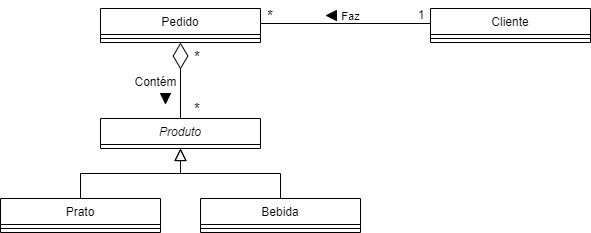

The diagram above was exported from draw.io. Its source (the exported page's mxGraphModel, read from the mxfile embedded in the PNG):
<mxGraphModel dx="1422" dy="794" grid="1" gridSize="10" guides="1" tooltips="1" connect="1" arrows="1" fold="1" page="1" pageScale="1" pageWidth="827" pageHeight="1169" math="0" shadow="0">
  <root>
    <mxCell id="WIyWlLk6GJQsqaUBKTNV-0" />
    <mxCell id="WIyWlLk6GJQsqaUBKTNV-1" parent="WIyWlLk6GJQsqaUBKTNV-0" />
    <mxCell id="zkfFHV4jXpPFQw0GAbJ--0" value="Produto" style="swimlane;fontStyle=2;align=center;verticalAlign=top;childLayout=stackLayout;horizontal=1;startSize=26;horizontalStack=0;resizeParent=1;resizeLast=0;collapsible=1;marginBottom=0;rounded=0;shadow=0;strokeWidth=1;" parent="WIyWlLk6GJQsqaUBKTNV-1" vertex="1">
      <mxGeometry x="220" y="280" width="160" height="30" as="geometry">
        <mxRectangle x="230" y="140" width="160" height="26" as="alternateBounds" />
      </mxGeometry>
    </mxCell>
    <mxCell id="zkfFHV4jXpPFQw0GAbJ--6" value="Prato" style="swimlane;fontStyle=0;align=center;verticalAlign=top;childLayout=stackLayout;horizontal=1;startSize=26;horizontalStack=0;resizeParent=1;resizeLast=0;collapsible=1;marginBottom=0;rounded=0;shadow=0;strokeWidth=1;" parent="WIyWlLk6GJQsqaUBKTNV-1" vertex="1">
      <mxGeometry x="120" y="360" width="160" height="34" as="geometry">
        <mxRectangle x="130" y="380" width="160" height="26" as="alternateBounds" />
      </mxGeometry>
    </mxCell>
    <mxCell id="zkfFHV4jXpPFQw0GAbJ--9" value="" style="line;html=1;strokeWidth=1;align=left;verticalAlign=middle;spacingTop=-1;spacingLeft=3;spacingRight=3;rotatable=0;labelPosition=right;points=[];portConstraint=eastwest;" parent="zkfFHV4jXpPFQw0GAbJ--6" vertex="1">
      <mxGeometry y="26" width="160" height="8" as="geometry" />
    </mxCell>
    <mxCell id="zkfFHV4jXpPFQw0GAbJ--12" value="" style="endArrow=block;endSize=10;endFill=0;shadow=0;strokeWidth=1;rounded=0;edgeStyle=elbowEdgeStyle;elbow=vertical;" parent="WIyWlLk6GJQsqaUBKTNV-1" source="zkfFHV4jXpPFQw0GAbJ--6" target="zkfFHV4jXpPFQw0GAbJ--0" edge="1">
      <mxGeometry width="160" relative="1" as="geometry">
        <mxPoint x="200" y="203" as="sourcePoint" />
        <mxPoint x="200" y="203" as="targetPoint" />
      </mxGeometry>
    </mxCell>
    <mxCell id="zkfFHV4jXpPFQw0GAbJ--13" value="Bebida&#10;" style="swimlane;fontStyle=0;align=center;verticalAlign=top;childLayout=stackLayout;horizontal=1;startSize=26;horizontalStack=0;resizeParent=1;resizeLast=0;collapsible=1;marginBottom=0;rounded=0;shadow=0;strokeWidth=1;" parent="WIyWlLk6GJQsqaUBKTNV-1" vertex="1">
      <mxGeometry x="320" y="360" width="160" height="34" as="geometry">
        <mxRectangle x="340" y="380" width="170" height="26" as="alternateBounds" />
      </mxGeometry>
    </mxCell>
    <mxCell id="zkfFHV4jXpPFQw0GAbJ--15" value="" style="line;html=1;strokeWidth=1;align=left;verticalAlign=middle;spacingTop=-1;spacingLeft=3;spacingRight=3;rotatable=0;labelPosition=right;points=[];portConstraint=eastwest;" parent="zkfFHV4jXpPFQw0GAbJ--13" vertex="1">
      <mxGeometry y="26" width="160" height="8" as="geometry" />
    </mxCell>
    <mxCell id="zkfFHV4jXpPFQw0GAbJ--16" value="" style="endArrow=block;endSize=10;endFill=0;shadow=0;strokeWidth=1;rounded=0;edgeStyle=elbowEdgeStyle;elbow=vertical;" parent="WIyWlLk6GJQsqaUBKTNV-1" source="zkfFHV4jXpPFQw0GAbJ--13" target="zkfFHV4jXpPFQw0GAbJ--0" edge="1">
      <mxGeometry width="160" relative="1" as="geometry">
        <mxPoint x="210" y="373" as="sourcePoint" />
        <mxPoint x="310" y="271" as="targetPoint" />
      </mxGeometry>
    </mxCell>
    <mxCell id="zkfFHV4jXpPFQw0GAbJ--17" value="Cliente" style="swimlane;fontStyle=0;align=center;verticalAlign=top;childLayout=stackLayout;horizontal=1;startSize=26;horizontalStack=0;resizeParent=1;resizeLast=0;collapsible=1;marginBottom=0;rounded=0;shadow=0;strokeWidth=1;" parent="WIyWlLk6GJQsqaUBKTNV-1" vertex="1">
      <mxGeometry x="550" y="170" width="160" height="34" as="geometry">
        <mxRectangle x="550" y="140" width="160" height="26" as="alternateBounds" />
      </mxGeometry>
    </mxCell>
    <mxCell id="zkfFHV4jXpPFQw0GAbJ--23" value="" style="line;html=1;strokeWidth=1;align=left;verticalAlign=middle;spacingTop=-1;spacingLeft=3;spacingRight=3;rotatable=0;labelPosition=right;points=[];portConstraint=eastwest;" parent="zkfFHV4jXpPFQw0GAbJ--17" vertex="1">
      <mxGeometry y="26" width="160" height="8" as="geometry" />
    </mxCell>
    <mxCell id="_x4ShlfSSJlYFANQKEOR-0" value="Pedido" style="swimlane;fontStyle=0;align=center;verticalAlign=top;childLayout=stackLayout;horizontal=1;startSize=26;horizontalStack=0;resizeParent=1;resizeLast=0;collapsible=1;marginBottom=0;rounded=0;shadow=0;strokeWidth=1;" parent="WIyWlLk6GJQsqaUBKTNV-1" vertex="1">
      <mxGeometry x="220" y="170" width="160" height="34" as="geometry">
        <mxRectangle x="550" y="140" width="160" height="26" as="alternateBounds" />
      </mxGeometry>
    </mxCell>
    <mxCell id="_x4ShlfSSJlYFANQKEOR-1" value="" style="line;html=1;strokeWidth=1;align=left;verticalAlign=middle;spacingTop=-1;spacingLeft=3;spacingRight=3;rotatable=0;labelPosition=right;points=[];portConstraint=eastwest;" parent="_x4ShlfSSJlYFANQKEOR-0" vertex="1">
      <mxGeometry y="26" width="160" height="8" as="geometry" />
    </mxCell>
    <mxCell id="_x4ShlfSSJlYFANQKEOR-8" value="Faz" style="endArrow=none;html=1;rounded=0;endFill=0;startArrow=none;startFill=0;" parent="WIyWlLk6GJQsqaUBKTNV-1" edge="1">
      <mxGeometry x="-0.0588" y="-7" width="50" height="50" relative="1" as="geometry">
        <mxPoint x="550" y="185" as="sourcePoint" />
        <mxPoint x="380" y="185" as="targetPoint" />
        <mxPoint as="offset" />
      </mxGeometry>
    </mxCell>
    <mxCell id="_x4ShlfSSJlYFANQKEOR-11" value="1" style="text;html=1;strokeColor=none;fillColor=none;align=center;verticalAlign=middle;whiteSpace=wrap;rounded=0;" parent="WIyWlLk6GJQsqaUBKTNV-1" vertex="1">
      <mxGeometry x="511" y="162" width="60" height="30" as="geometry" />
    </mxCell>
    <mxCell id="_x4ShlfSSJlYFANQKEOR-12" value="*" style="text;html=1;strokeColor=none;fillColor=none;align=center;verticalAlign=middle;whiteSpace=wrap;rounded=0;fontSize=15;" parent="WIyWlLk6GJQsqaUBKTNV-1" vertex="1">
      <mxGeometry x="360" y="162" width="60" height="30" as="geometry" />
    </mxCell>
    <mxCell id="_x4ShlfSSJlYFANQKEOR-16" value="*" style="text;html=1;strokeColor=none;fillColor=none;align=center;verticalAlign=middle;whiteSpace=wrap;rounded=0;fontSize=15;" parent="WIyWlLk6GJQsqaUBKTNV-1" vertex="1">
      <mxGeometry x="302" y="203" width="30" height="30" as="geometry" />
    </mxCell>
    <mxCell id="_x4ShlfSSJlYFANQKEOR-17" value="*" style="text;html=1;strokeColor=none;fillColor=none;align=center;verticalAlign=middle;whiteSpace=wrap;rounded=0;fontSize=15;" parent="WIyWlLk6GJQsqaUBKTNV-1" vertex="1">
      <mxGeometry x="302" y="260" width="30" height="20" as="geometry" />
    </mxCell>
    <mxCell id="nAd7hT3qnYH2JotlXrF4-0" value="" style="triangle;whiteSpace=wrap;html=1;fillColor=#000000;direction=west;" parent="WIyWlLk6GJQsqaUBKTNV-1" vertex="1">
      <mxGeometry x="446" y="172" width="10" height="10" as="geometry" />
    </mxCell>
    <mxCell id="nAd7hT3qnYH2JotlXrF4-2" value="" style="endArrow=diamondThin;endFill=0;endSize=24;html=1;rounded=0;" parent="WIyWlLk6GJQsqaUBKTNV-1" source="zkfFHV4jXpPFQw0GAbJ--0" target="_x4ShlfSSJlYFANQKEOR-0" edge="1">
      <mxGeometry width="160" relative="1" as="geometry">
        <mxPoint x="299.65999999999997" y="280" as="sourcePoint" />
        <mxPoint x="299.65999999999997" y="200" as="targetPoint" />
      </mxGeometry>
    </mxCell>
    <mxCell id="nAd7hT3qnYH2JotlXrF4-4" value="Contém" style="text;html=1;align=center;verticalAlign=middle;resizable=0;points=[];autosize=1;strokeColor=none;fillColor=none;" parent="WIyWlLk6GJQsqaUBKTNV-1" vertex="1">
      <mxGeometry x="240" y="229" width="70" height="30" as="geometry" />
    </mxCell>
    <mxCell id="nAd7hT3qnYH2JotlXrF4-5" value="" style="triangle;whiteSpace=wrap;html=1;fillColor=#000000;direction=south;" parent="WIyWlLk6GJQsqaUBKTNV-1" vertex="1">
      <mxGeometry x="280" y="255" width="10" height="10" as="geometry" />
    </mxCell>
  </root>
</mxGraphModel>